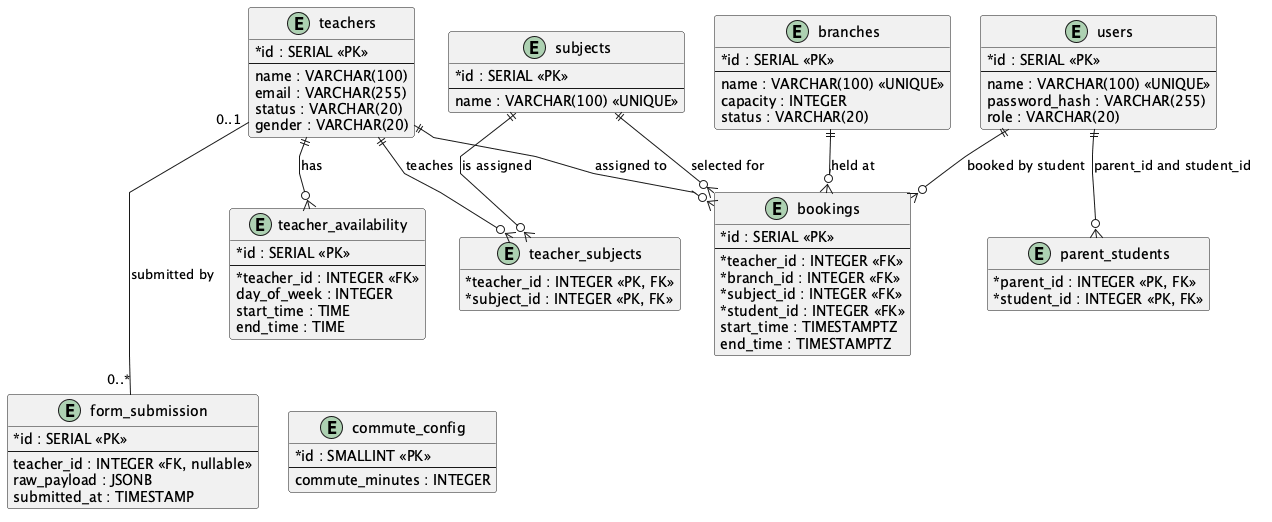

The diagram above was rendered by PlantUML. Its source (embedded in the PNG):
@startuml Converge_ERD

top to bottom direction
hide methods
skinparam shadowing false
skinparam linetype polyline
skinparam nodesep 30
skinparam ranksep 38
skinparam classAttributeIconSize 0
skinparam entity {
  BackgroundColor #FEFEFE
  BorderColor #303044
  FontColor #303044
}

entity "teachers" as teachers {
  * id : SERIAL <<PK>>
  --
  name : VARCHAR(100)
  email : VARCHAR(255)
  status : VARCHAR(20)
  gender : VARCHAR(20)
}

entity "teacher_availability" as teacher_availability {
  * id : SERIAL <<PK>>
  --
  * teacher_id : INTEGER <<FK>>
  day_of_week : INTEGER
  start_time : TIME
  end_time : TIME
}

entity "form_submission" as form_submission {
  * id : SERIAL <<PK>>
  --
  teacher_id : INTEGER <<FK, nullable>>
  raw_payload : JSONB
  submitted_at : TIMESTAMP
}

entity "subjects" as subjects {
  * id : SERIAL <<PK>>
  --
  name : VARCHAR(100) <<UNIQUE>>
}

entity "teacher_subjects" as teacher_subjects {
  * teacher_id : INTEGER <<PK, FK>>
  * subject_id : INTEGER <<PK, FK>>
}

entity "branches" as branches {
  * id : SERIAL <<PK>>
  --
  name : VARCHAR(100) <<UNIQUE>>
  capacity : INTEGER
  status : VARCHAR(20)
}

entity "users" as users {
  * id : SERIAL <<PK>>
  --
  name : VARCHAR(100) <<UNIQUE>>
  password_hash : VARCHAR(255)
  role : VARCHAR(20)
}

entity "parent_students" as parent_students {
  * parent_id : INTEGER <<PK, FK>>
  * student_id : INTEGER <<PK, FK>>
}

entity "bookings" as bookings {
  * id : SERIAL <<PK>>
  --
  * teacher_id : INTEGER <<FK>>
  * branch_id : INTEGER <<FK>>
  * subject_id : INTEGER <<FK>>
  * student_id : INTEGER <<FK>>
  start_time : TIMESTAMPTZ
  end_time : TIMESTAMPTZ
}

entity "commute_config" as commute_config {
  * id : SMALLINT <<PK>>
  --
  commute_minutes : INTEGER
}

' Layout guides: four entities per row, then their dependent tables below.
teachers -[hidden]right-> subjects
subjects -[hidden]right-> branches
branches -[hidden]right-> users
teachers -[hidden]down-> teacher_availability
subjects -[hidden]down-> teacher_subjects
branches -[hidden]down-> bookings
users -[hidden]down-> parent_students
teacher_availability -[hidden]down-> form_submission
teacher_subjects -[hidden]right-> bookings
bookings -[hidden]right-> parent_students
form_submission -[hidden]right-> commute_config

teachers ||--o{ teacher_availability : has
teachers "0..1" -- "0..*" form_submission : submitted by
teachers ||--o{ teacher_subjects : teaches
subjects ||--o{ teacher_subjects : is assigned

teachers ||--o{ bookings : assigned to
subjects ||--o{ bookings : selected for
branches ||--o{ bookings : held at
users ||--o{ bookings : booked by student
users ||--o{ parent_students : parent_id and student_id
@enduml